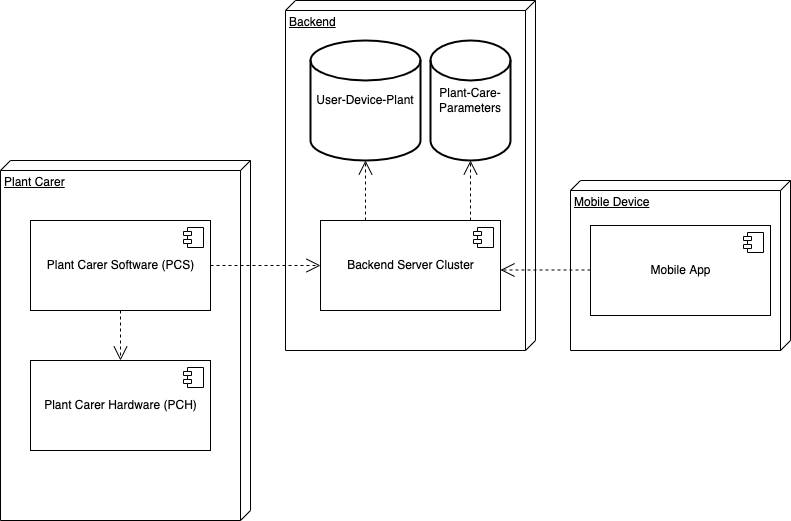

The diagram above was exported from draw.io. Its source (the exported page's mxGraphModel, read from the mxfile embedded in the PNG):
<mxGraphModel dx="1250" dy="847" grid="1" gridSize="10" guides="1" tooltips="1" connect="1" arrows="1" fold="1" page="1" pageScale="1" pageWidth="850" pageHeight="1100" math="0" shadow="0">
  <root>
    <mxCell id="0" />
    <mxCell id="1" parent="0" />
    <mxCell id="15" value="Backend" style="verticalAlign=top;align=left;spacingTop=8;spacingLeft=2;spacingRight=12;shape=cube;size=10;direction=south;fontStyle=4;html=1;" vertex="1" parent="1">
      <mxGeometry x="315" y="120" width="250" height="350" as="geometry" />
    </mxCell>
    <mxCell id="13" value="Plant Carer" style="verticalAlign=top;align=left;spacingTop=8;spacingLeft=2;spacingRight=12;shape=cube;size=10;direction=south;fontStyle=4;html=1;" vertex="1" parent="1">
      <mxGeometry x="30" y="280" width="250" height="360" as="geometry" />
    </mxCell>
    <mxCell id="12" value="Mobile Device" style="verticalAlign=top;align=left;spacingTop=8;spacingLeft=2;spacingRight=12;shape=cube;size=10;direction=south;fontStyle=4;html=1;" vertex="1" parent="1">
      <mxGeometry x="600" y="300" width="220" height="170" as="geometry" />
    </mxCell>
    <mxCell id="2" value="Plant Carer Software (PCS)" style="html=1;dropTarget=0;" vertex="1" parent="1">
      <mxGeometry x="60" y="340" width="180" height="90" as="geometry" />
    </mxCell>
    <mxCell id="3" value="" style="shape=module;jettyWidth=8;jettyHeight=4;" vertex="1" parent="2">
      <mxGeometry x="1" width="20" height="20" relative="1" as="geometry">
        <mxPoint x="-27" y="7" as="offset" />
      </mxGeometry>
    </mxCell>
    <mxCell id="4" value="Plant Carer Hardware (PCH)" style="html=1;dropTarget=0;" vertex="1" parent="1">
      <mxGeometry x="60" y="480" width="180" height="90" as="geometry" />
    </mxCell>
    <mxCell id="5" value="" style="shape=module;jettyWidth=8;jettyHeight=4;" vertex="1" parent="4">
      <mxGeometry x="1" width="20" height="20" relative="1" as="geometry">
        <mxPoint x="-27" y="7" as="offset" />
      </mxGeometry>
    </mxCell>
    <mxCell id="6" value="Backend Server Cluster" style="html=1;dropTarget=0;" vertex="1" parent="1">
      <mxGeometry x="350" y="340" width="180" height="90" as="geometry" />
    </mxCell>
    <mxCell id="7" value="" style="shape=module;jettyWidth=8;jettyHeight=4;" vertex="1" parent="6">
      <mxGeometry x="1" width="20" height="20" relative="1" as="geometry">
        <mxPoint x="-27" y="7" as="offset" />
      </mxGeometry>
    </mxCell>
    <mxCell id="8" value="Mobile App" style="html=1;dropTarget=0;" vertex="1" parent="1">
      <mxGeometry x="620" y="345" width="180" height="90" as="geometry" />
    </mxCell>
    <mxCell id="9" value="" style="shape=module;jettyWidth=8;jettyHeight=4;" vertex="1" parent="8">
      <mxGeometry x="1" width="20" height="20" relative="1" as="geometry">
        <mxPoint x="-27" y="7" as="offset" />
      </mxGeometry>
    </mxCell>
    <mxCell id="10" value="User-Device-Plant" style="strokeWidth=2;html=1;shape=mxgraph.flowchart.database;whiteSpace=wrap;" vertex="1" parent="1">
      <mxGeometry x="340" y="160" width="110" height="120" as="geometry" />
    </mxCell>
    <mxCell id="11" value="Plant-Care-Parameters" style="strokeWidth=2;html=1;shape=mxgraph.flowchart.database;whiteSpace=wrap;" vertex="1" parent="1">
      <mxGeometry x="460" y="160" width="80" height="120" as="geometry" />
    </mxCell>
    <mxCell id="16" value="" style="endArrow=open;endSize=12;dashed=1;html=1;" edge="1" parent="1">
      <mxGeometry x="-0.1111" width="160" relative="1" as="geometry">
        <mxPoint x="620" y="389.5" as="sourcePoint" />
        <mxPoint x="530" y="389.5" as="targetPoint" />
        <mxPoint as="offset" />
      </mxGeometry>
    </mxCell>
    <mxCell id="17" value="" style="endArrow=open;endSize=12;dashed=1;html=1;exitX=0.25;exitY=0;exitDx=0;exitDy=0;" edge="1" parent="1" source="6" target="10">
      <mxGeometry width="160" relative="1" as="geometry">
        <mxPoint x="380" y="320" as="sourcePoint" />
        <mxPoint x="540" y="320" as="targetPoint" />
      </mxGeometry>
    </mxCell>
    <mxCell id="18" value="" style="endArrow=open;endSize=12;dashed=1;html=1;entryX=0;entryY=0.5;entryDx=0;entryDy=0;exitX=1;exitY=0.5;exitDx=0;exitDy=0;" edge="1" parent="1" source="2" target="6">
      <mxGeometry x="0.0574" y="-20" width="160" relative="1" as="geometry">
        <mxPoint x="270" y="230" as="sourcePoint" />
        <mxPoint x="490" y="540" as="targetPoint" />
        <mxPoint as="offset" />
      </mxGeometry>
    </mxCell>
    <mxCell id="19" value="" style="endArrow=open;endSize=12;dashed=1;html=1;entryX=0.5;entryY=1;entryDx=0;entryDy=0;entryPerimeter=0;" edge="1" parent="1" target="11">
      <mxGeometry width="160" relative="1" as="geometry">
        <mxPoint x="500" y="340" as="sourcePoint" />
        <mxPoint x="630" y="320" as="targetPoint" />
      </mxGeometry>
    </mxCell>
    <mxCell id="20" value="" style="endArrow=open;endSize=12;dashed=1;html=1;entryX=0.5;entryY=0;entryDx=0;entryDy=0;exitX=0.5;exitY=1;exitDx=0;exitDy=0;" edge="1" parent="1" source="2" target="4">
      <mxGeometry x="0.0574" y="-20" width="160" relative="1" as="geometry">
        <mxPoint x="250" y="395" as="sourcePoint" />
        <mxPoint x="360" y="395" as="targetPoint" />
        <mxPoint as="offset" />
      </mxGeometry>
    </mxCell>
  </root>
</mxGraphModel>